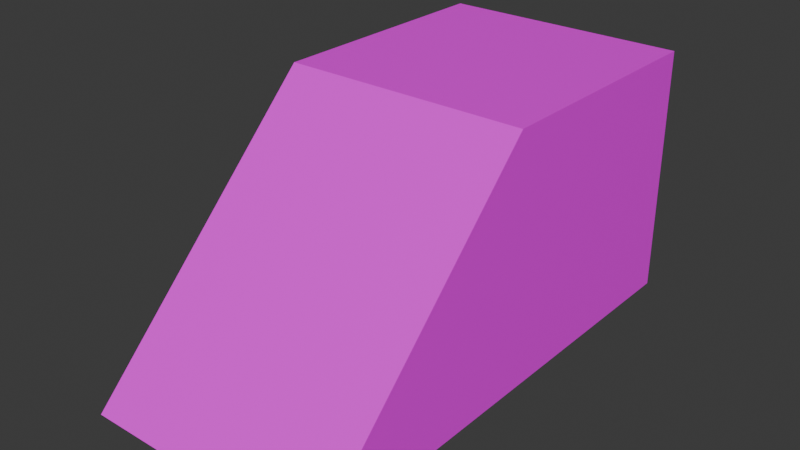 # Source: ramp45.blend  (saved by Blender 4.0.36; exported with 4.5.12 LTS)
import bpy
from mathutils import Matrix  # noqa: F401  (used for matrix-valued properties, if any)

bpy.ops.wm.read_factory_settings(use_empty=True)
scene = bpy.context.scene
scene.name = 'Scene'

# ---- collections
col_collection = bpy.data.collections.new('Collection'); scene.collection.children.link(col_collection)

# ---- images (referenced by path relative to the original .blend; pixels are not part of the script)
import os
ASSET_DIR = os.environ.get("B2B_ASSET_DIR", "")  # directory of the original .blend (textures are referenced by path, not embedded)
HERE = os.path.dirname(os.path.abspath(__file__))  # packed textures are extracted next to this script under _unpacked/

def load_image(name, relpath, width, height, colorspace="sRGB"):
    """Load a texture the original file referenced (path relative to the .blend, or extracted next to this script)."""
    p = next((c for c in (os.path.join(HERE, relpath), os.path.join(ASSET_DIR, relpath)) if relpath and os.path.exists(c)), "")
    if p:
        img = bpy.data.images.load(p, check_existing=True)
        img.name = name
    else:  # same state as the original file: an image datablock whose file is absent (Cycles renders it pink)
        img = bpy.data.images.new(name, width, height)
        img.source = "FILE"
        img.filepath = "//" + (relpath or name)
    img.colorspace_settings.name = colorspace
    return img
img_ramp_png = load_image('ramp.png', 'ramp.png', 1024, 1024, 'sRGB')

# ---- materials (node trees are filled in below, after node groups)
mat_material_001 = bpy.data.materials.new('Material.001')
mat_material_001.use_transparent_shadow = False

# ---- material node trees
mat_material_001.use_nodes = True; mat_material_001.node_tree.nodes.clear()
_N = mat_material_001.node_tree.nodes; _L = mat_material_001.node_tree.links
n0 = _N.new('ShaderNodeBsdfPrincipled'); n0.name = 'Principled BSDF'; n0.location = (10, 300)
n0.inputs[3].default_value = 1.45
n1 = _N.new('ShaderNodeOutputMaterial'); n1.name = 'Material Output'; n1.location = (300, 300)
n2 = _N.new('ShaderNodeTexImage'); n2.name = 'Image Texture'; n2.location = (-280, 280)
n2.image = img_ramp_png
_L.new(n0.outputs[0], n1.inputs[0])
_L.new(n2.outputs[0], n0.inputs[0])
n1.is_active_output = True

# ---- world
world_world = bpy.data.worlds.new('World'); scene.world = world_world
world_world.use_nodes = True; world_world.node_tree.nodes.clear()
_N = world_world.node_tree.nodes; _L = world_world.node_tree.links
n0 = _N.new('ShaderNodeOutputWorld'); n0.name = 'World Output'; n0.location = (300, 300)
n1 = _N.new('ShaderNodeBackground'); n1.name = 'Background'; n1.location = (10, 300)
n1.inputs[0].default_value = (0.05088, 0.05088, 0.05088, 1.0)
_L.new(n1.outputs[0], n0.inputs[0])
n0.is_active_output = True
world_world.color = (0.05088, 0.05088, 0.05088)
world_world.use_sun_shadow = False
world_world.sun_shadow_jitter_overblur = 0.0

# ---- meshes
me_cube_001 = bpy.data.meshes.new('Cube.001')
me_cube_001.from_pydata([(-1.0, -3.0, -1.0), (-1.0, -1.0, 1.0), (-1.0, 1.0, -1.0), (-1.0, 1.0, 1.0), (1.0, -3.0, -1.0), (1.0, -1.0, 1.0), (1.0, 1.0, -1.0), (1.0, 1.0, 1.0)], [], [(0, 1, 3, 2), (2, 3, 7, 6), (6, 7, 5, 4), (4, 5, 1, 0), (2, 6, 4, 0), (7, 3, 1, 5)])
_uv = me_cube_001.uv_layers.new(name='UVMap')
_uv.uv.foreach_set('vector', [0.5, 2.001, -0.5, 1.001, -0.5, 0.0009997, 0.5, 0.0009997, 7.808e-06, 0.999, 7.808e-06, -0.0009999, 1.0, -0.0009999, 1.0, 0.999, 1.001, -2.381e-05, 1.001, 1.0, 0.0007564, 1.0, -0.9992, -2.363e-05, -0.4103, 0.0009922, 0.9997, 0.0009921, 0.9997, 1.001, -0.4103, 1.001, 0.25, 1.0, 0.0, 1.0, 0.0, 0.5, 0.25, 0.5, 0.9999, 2.978e-05, 0.9999, 1.0, -7.069e-05, 1.0, -7.069e-05, 2.978e-05])
me_cube_001.materials.append(mat_material_001)
me_cube_001.update()

# ---- objects
ob_cube_col = bpy.data.objects.new('Cube-col', me_cube_001)

# ---- transforms, parenting, visibility, modifiers, constraints
ob_cube_col.location = (0.0, 0.0, 0.0)

# ---- collection membership
col_collection.objects.link(ob_cube_col)

# ---- scene / render settings (as saved in the file)
scene.frame_start = 1; scene.frame_end = 250; scene.frame_set(1)
scene.render.engine = 'BLENDER_EEVEE_NEXT'
scene.cycles.sampling_pattern = 'TABULATED_SOBOL'
bpy.context.view_layer.update()

# ---- added for rendering (the .blend has no active camera and no usable light): camera, sun
cam_auto = bpy.data.cameras.new('AutoCamera')
cam_auto.lens = 50.0
cam_auto.sensor_width = 36.0
cam_auto.clip_end = 1000.0
ob_auto_camera = bpy.data.objects.new('AutoCamera', cam_auto)
scene.collection.objects.link(ob_auto_camera)
ob_auto_camera.location = (4.53266, -6.43919, 3.62613)
ob_auto_camera.rotation_euler = (1.09748, -7.21219e-08, 0.694738)
scene.camera = ob_auto_camera
light_auto_sun = bpy.data.lights.new('AutoSun', 'SUN')
light_auto_sun.energy = 3.0
light_auto_sun.angle = 0.0523599
ob_auto_sun = bpy.data.objects.new('AutoSun', light_auto_sun)
scene.collection.objects.link(ob_auto_sun)
ob_auto_sun.rotation_euler = (0.872665, 0.174533, 0.523599)
bpy.context.view_layer.update()
